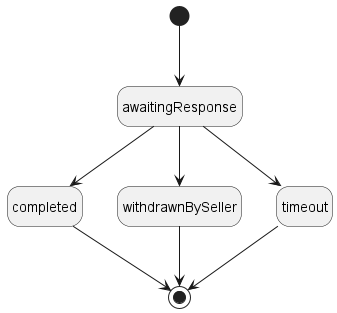

The diagram above was rendered by PlantUML. Its source (embedded in the PNG):
@startuml

' skinparam Linetype polyline
' skinparam Linetype ortho

hide empty description

''' diagram'''
[*] --> awaitingResponse

awaitingResponse --> completed
awaitingResponse --> withdrawnBySeller
awaitingResponse --> timeout

completed --> [*]
withdrawnBySeller --> [*]
timeout --> [*]
@enduml